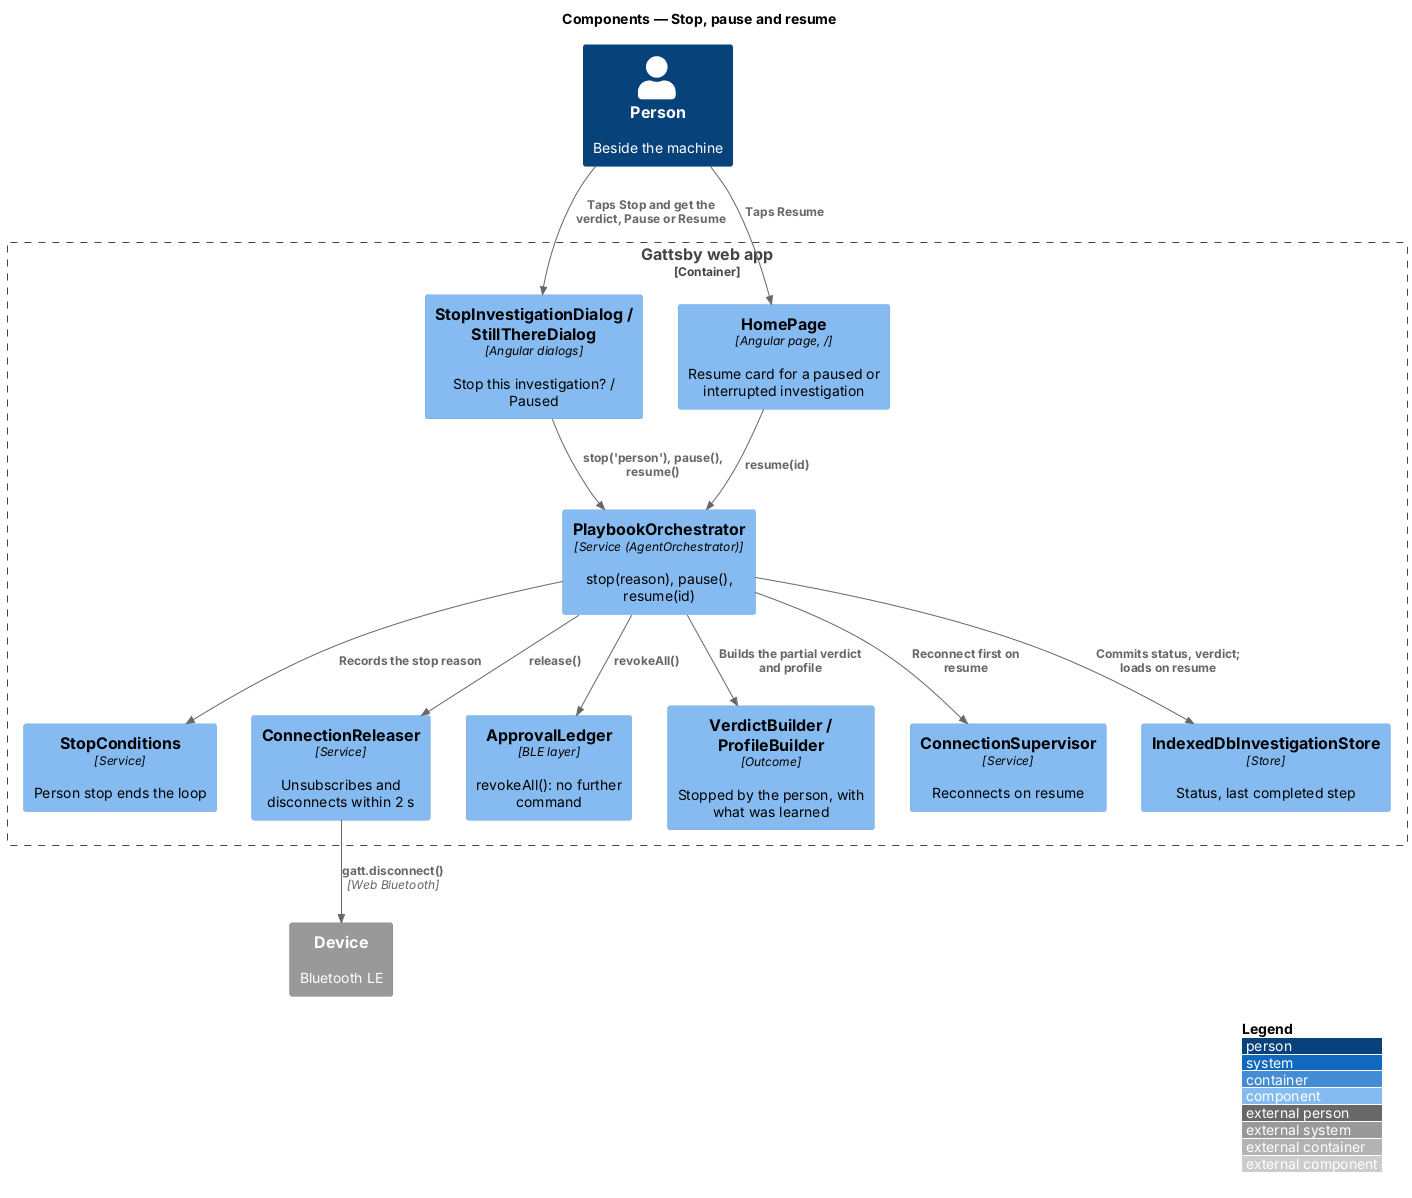

The diagram above was rendered by PlantUML. Its source (embedded in the PNG):
@startuml
!include <C4/C4_Component>
LAYOUT_WITH_LEGEND()
title Components — Stop, pause and resume

Person(person, "Person", "Beside the machine")
Container_Boundary(spa, "Gattsby web app") {
  Component(dialogs, "StopInvestigationDialog / StillThereDialog", "Angular dialogs", "Stop this investigation? / Paused")
  Component(home, "HomePage", "Angular page, /", "Resume card for a paused or interrupted investigation")
  Component(orch, "PlaybookOrchestrator", "Service (AgentOrchestrator)", "stop(reason), pause(), resume(id)")
  Component(stopc, "StopConditions", "Service", "Person stop ends the loop")
  Component(releaser, "ConnectionReleaser", "Service", "Unsubscribes and disconnects within 2 s")
  Component(ledger, "ApprovalLedger", "BLE layer", "revokeAll(): no further command")
  Component(verdict, "VerdictBuilder / ProfileBuilder", "Outcome", "Stopped by the person, with what was learned")
  Component(sup, "ConnectionSupervisor", "Service", "Reconnects on resume")
  Component(store, "IndexedDbInvestigationStore", "Store", "Status, last completed step")
}
System_Ext(device, "Device", "Bluetooth LE")

Rel(person, dialogs, "Taps Stop and get the verdict, Pause or Resume")
Rel(dialogs, orch, "stop('person'), pause(), resume()")
Rel(person, home, "Taps Resume")
Rel(home, orch, "resume(id)")
Rel(orch, stopc, "Records the stop reason")
Rel(orch, ledger, "revokeAll()")
Rel(orch, releaser, "release()")
Rel(releaser, device, "gatt.disconnect()", "Web Bluetooth")
Rel(orch, verdict, "Builds the partial verdict and profile")
Rel(orch, sup, "Reconnect first on resume")
Rel(orch, store, "Commits status, verdict; loads on resume")
@enduml